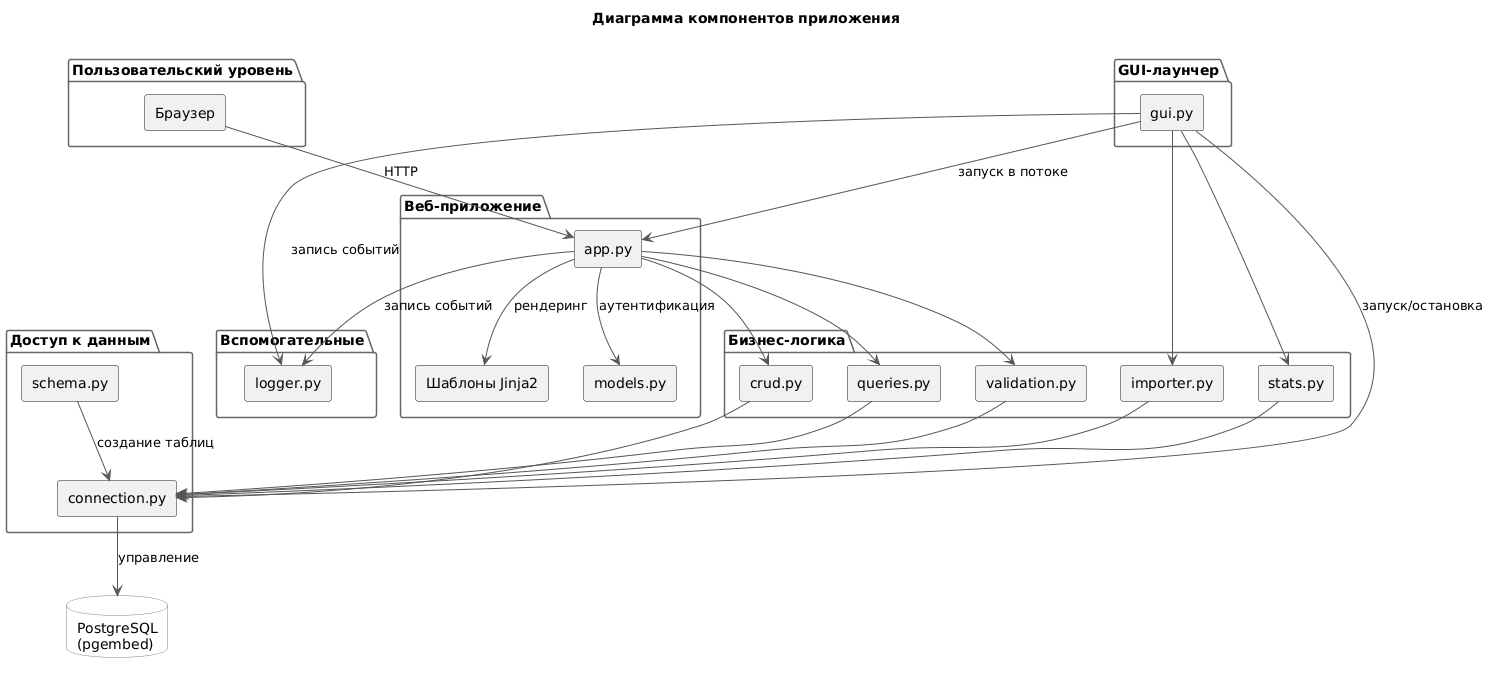

The diagram above was rendered by PlantUML. Its source (embedded in the PNG):
@startuml
skinparam componentStyle rectangle
skinparam packageBorderColor #666666
skinparam packageBackgroundColor #FAFAFA
skinparam ArrowColor #555555
skinparam RectangleBackgroundColor #FFFFFF
skinparam RectangleBorderColor #888888
skinparam databaseBackgroundColor #FFFFFF
skinparam databaseBorderColor #888888

title Диаграмма компонентов приложения\n

package "Пользовательский уровень" as pres #White {
  [Браузер] as browser
}

package "GUI-лаунчер" as gui_pkg #White {
  [gui.py] as gui
}

package "Веб-приложение" as web #White {
  [app.py] as flask
  [Шаблоны Jinja2] as templates
  [models.py] as user
}

package "Бизнес-логика" as logic #White {
  [crud.py] as crud
  [queries.py] as queries
  [validation.py] as validation
  [importer.py] as importer
  [stats.py] as stats
}

package "Доступ к данным" as data #White {
  [connection.py] as db
  [schema.py] as schema
}

database "PostgreSQL\n(pgembed)" as postgres #White

package "Вспомогательные" as util #White {
  [logger.py] as logger
}

browser -down-> flask : HTTP

gui -down-> db : запуск/остановка
gui -down-> flask : запуск в потоке
gui --> stats
gui --> importer

flask --> templates : рендеринг
flask --> user : аутентификация
flask --> crud
flask --> queries
flask --> validation

crud -down-> db
queries -down-> db
validation -down-> db
importer -down-> db
stats -down-> db

db -down-> postgres : управление
schema --> db : создание таблиц

flask --> logger : запись событий
gui --> logger : запись событий
@enduml